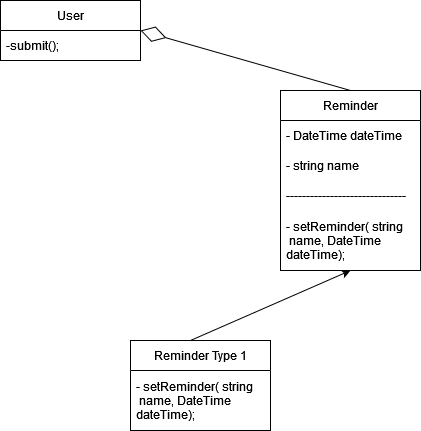

The diagram above was exported from draw.io. Its source (the exported page's mxGraphModel, read from the mxfile embedded in the PNG):
<mxGraphModel dx="1422" dy="892" grid="1" gridSize="10" guides="1" tooltips="1" connect="1" arrows="1" fold="1" page="1" pageScale="1" pageWidth="850" pageHeight="1100" math="0" shadow="0">
  <root>
    <mxCell id="0" />
    <mxCell id="1" parent="0" />
    <mxCell id="N9z9dohLei6-tiAR8jSV-1" value="Reminder " style="swimlane;fontStyle=0;childLayout=stackLayout;horizontal=1;startSize=30;horizontalStack=0;resizeParent=1;resizeParentMax=0;resizeLast=0;collapsible=1;marginBottom=0;" vertex="1" parent="1">
      <mxGeometry x="370" y="150" width="140" height="180" as="geometry" />
    </mxCell>
    <mxCell id="N9z9dohLei6-tiAR8jSV-2" value="- DateTime dateTime" style="text;strokeColor=none;fillColor=none;align=left;verticalAlign=middle;spacingLeft=4;spacingRight=4;overflow=hidden;points=[[0,0.5],[1,0.5]];portConstraint=eastwest;rotatable=0;" vertex="1" parent="N9z9dohLei6-tiAR8jSV-1">
      <mxGeometry y="30" width="140" height="30" as="geometry" />
    </mxCell>
    <mxCell id="N9z9dohLei6-tiAR8jSV-3" value="- string name" style="text;strokeColor=none;fillColor=none;align=left;verticalAlign=middle;spacingLeft=4;spacingRight=4;overflow=hidden;points=[[0,0.5],[1,0.5]];portConstraint=eastwest;rotatable=0;" vertex="1" parent="N9z9dohLei6-tiAR8jSV-1">
      <mxGeometry y="60" width="140" height="30" as="geometry" />
    </mxCell>
    <mxCell id="N9z9dohLei6-tiAR8jSV-4" value="------------------------------" style="text;strokeColor=none;fillColor=none;align=left;verticalAlign=middle;spacingLeft=4;spacingRight=4;overflow=hidden;points=[[0,0.5],[1,0.5]];portConstraint=eastwest;rotatable=0;" vertex="1" parent="N9z9dohLei6-tiAR8jSV-1">
      <mxGeometry y="90" width="140" height="30" as="geometry" />
    </mxCell>
    <mxCell id="N9z9dohLei6-tiAR8jSV-5" value="- setReminder( string&#10; name, DateTime &#10;dateTime);" style="text;strokeColor=none;fillColor=none;align=left;verticalAlign=middle;spacingLeft=4;spacingRight=4;overflow=hidden;points=[[0,0.5],[1,0.5]];portConstraint=eastwest;rotatable=0;" vertex="1" parent="N9z9dohLei6-tiAR8jSV-1">
      <mxGeometry y="120" width="140" height="60" as="geometry" />
    </mxCell>
    <mxCell id="N9z9dohLei6-tiAR8jSV-6" value="Reminder Type 1" style="swimlane;fontStyle=0;childLayout=stackLayout;horizontal=1;startSize=30;horizontalStack=0;resizeParent=1;resizeParentMax=0;resizeLast=0;collapsible=1;marginBottom=0;" vertex="1" parent="1">
      <mxGeometry x="220" y="400" width="140" height="90" as="geometry" />
    </mxCell>
    <mxCell id="N9z9dohLei6-tiAR8jSV-7" value="- setReminder( string&#10; name, DateTime &#10;dateTime);" style="text;strokeColor=none;fillColor=none;align=left;verticalAlign=middle;spacingLeft=4;spacingRight=4;overflow=hidden;points=[[0,0.5],[1,0.5]];portConstraint=eastwest;rotatable=0;" vertex="1" parent="N9z9dohLei6-tiAR8jSV-6">
      <mxGeometry y="30" width="140" height="60" as="geometry" />
    </mxCell>
    <mxCell id="N9z9dohLei6-tiAR8jSV-10" value="" style="endArrow=classic;html=1;rounded=0;entryX=0.5;entryY=1;entryDx=0;entryDy=0;" edge="1" parent="1" target="N9z9dohLei6-tiAR8jSV-1">
      <mxGeometry width="50" height="50" relative="1" as="geometry">
        <mxPoint x="280" y="400" as="sourcePoint" />
        <mxPoint x="330" y="350" as="targetPoint" />
      </mxGeometry>
    </mxCell>
    <mxCell id="N9z9dohLei6-tiAR8jSV-11" value="User" style="swimlane;fontStyle=0;childLayout=stackLayout;horizontal=1;startSize=30;horizontalStack=0;resizeParent=1;resizeParentMax=0;resizeLast=0;collapsible=1;marginBottom=0;" vertex="1" parent="1">
      <mxGeometry x="90" y="60" width="140" height="60" as="geometry" />
    </mxCell>
    <mxCell id="N9z9dohLei6-tiAR8jSV-12" value="-submit();" style="text;strokeColor=none;fillColor=none;align=left;verticalAlign=middle;spacingLeft=4;spacingRight=4;overflow=hidden;points=[[0,0.5],[1,0.5]];portConstraint=eastwest;rotatable=0;" vertex="1" parent="N9z9dohLei6-tiAR8jSV-11">
      <mxGeometry y="30" width="140" height="30" as="geometry" />
    </mxCell>
    <mxCell id="N9z9dohLei6-tiAR8jSV-15" value="" style="endArrow=diamondThin;endFill=0;endSize=24;html=1;rounded=0;entryX=1;entryY=0.5;entryDx=0;entryDy=0;exitX=0.5;exitY=0;exitDx=0;exitDy=0;" edge="1" parent="1" source="N9z9dohLei6-tiAR8jSV-1" target="N9z9dohLei6-tiAR8jSV-11">
      <mxGeometry width="160" relative="1" as="geometry">
        <mxPoint x="340" y="450" as="sourcePoint" />
        <mxPoint x="500" y="450" as="targetPoint" />
      </mxGeometry>
    </mxCell>
  </root>
</mxGraphModel>